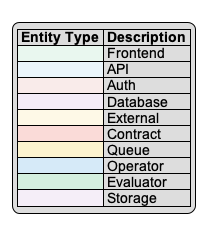

The diagram above was rendered by PlantUML. Its source (embedded in the PNG):
@startuml common-style

' Common styling for all sequence diagrams in LayerLens
' Defines entity types with distinct colors and styles

' Basic styling
skinparam monochrome false
skinparam handwritten false
skinparam shadowing false
skinparam defaultFontName Arial
skinparam sequenceMessageAlign center
skinparam linetype polyline

' Define entity styles
skinparam participant {
  BackgroundColor white
  BorderColor black
}

' Define stereotypes and colors for different entity types
' Web/Frontend Components
skinparam participantBackgroundColor<<Frontend>> #E9F7EF
skinparam participantBorderColor<<Frontend>> #27AE60

' Backend API Services
skinparam participantBackgroundColor<<API>> #EBF5FB
skinparam participantBorderColor<<API>> #3498DB

' Authentication Services
skinparam participantBackgroundColor<<Auth>> #F9EBEA
skinparam participantBorderColor<<Auth>> #E74C3C

' Database/Storage Services
skinparam participantBackgroundColor<<Database>> #F4ECF7
skinparam participantBorderColor<<Database>> #8E44AD

' External 3rd Party Services
skinparam participantBackgroundColor<<External>> #FEF9E7
skinparam participantBorderColor<<External>> #F1C40F

' Smart Contracts
skinparam participantBackgroundColor<<Contract>> #FADBD8
skinparam participantBorderColor<<Contract>> #943126

' Message Queues
skinparam participantBackgroundColor<<Queue>> #FCF3CF
skinparam participantBorderColor<<Queue>> #B7950B

' Validator/Operator Nodes
skinparam participantBackgroundColor<<Operator>> #D6EAF8
skinparam participantBorderColor<<Operator>> #2E86C1

' Evaluation Services
skinparam participantBackgroundColor<<Evaluator>> #D4EFDF
skinparam participantBorderColor<<Evaluator>> #196F3D

' Storage Services (S3, etc)
skinparam participantBackgroundColor<<Storage>> #F5EEF8
skinparam participantBorderColor<<Storage>> #76448A

' Standard legend to include in diagrams
legend
  |= Entity Type |= Description |
  |<#E9F7EF>| Frontend | Web/UI Components |
  |<#EBF5FB>| API | Backend Services |
  |<#F9EBEA>| Auth | Authentication Services |
  |<#F4ECF7>| Database | Data Storage |
  |<#FEF9E7>| External | 3rd Party Services |
  |<#FADBD8>| Contract | Smart Contracts |
  |<#FCF3CF>| Queue | Message Queues |
  |<#D6EAF8>| Operator | Validator Nodes |
  |<#D4EFDF>| Evaluator | Evaluation Services |
  |<#F5EEF8>| Storage | Storage Services |
endlegend

@enduml